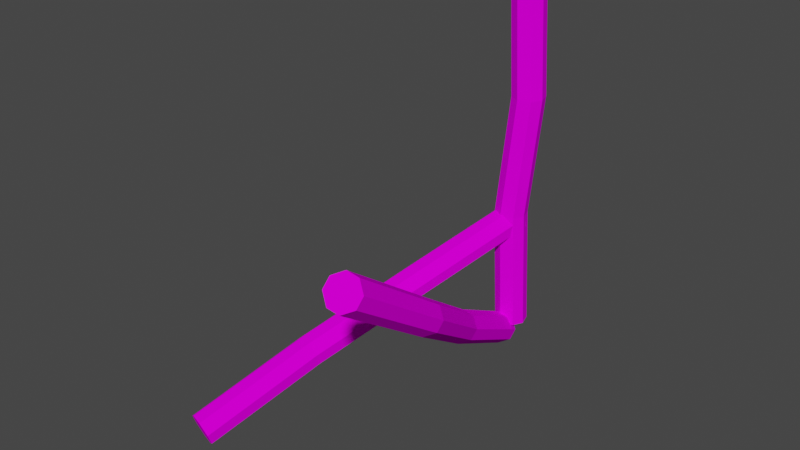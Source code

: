 # Source: Fence_Variance_3.blend  (saved by Blender 2.82.7; exported with 4.5.12 LTS)
import bpy
from mathutils import Matrix  # noqa: F401  (used for matrix-valued properties, if any)

bpy.ops.wm.read_factory_settings(use_empty=True)
scene = bpy.context.scene
scene.name = 'Scene'

# ---- collections
col_collection = bpy.data.collections.new('Collection'); scene.collection.children.link(col_collection)

# ---- images (referenced by path relative to the original .blend; pixels are not part of the script)
import os
ASSET_DIR = os.environ.get("B2B_ASSET_DIR", "")  # directory of the original .blend (textures are referenced by path, not embedded)
HERE = os.path.dirname(os.path.abspath(__file__))  # packed textures are extracted next to this script under _unpacked/

def load_image(name, relpath, width, height, colorspace="sRGB"):
    """Load a texture the original file referenced (path relative to the .blend, or extracted next to this script)."""
    p = next((c for c in (os.path.join(HERE, relpath), os.path.join(ASSET_DIR, relpath)) if relpath and os.path.exists(c)), "")
    if p:
        img = bpy.data.images.load(p, check_existing=True)
        img.name = name
    else:  # same state as the original file: an image datablock whose file is absent (Cycles renders it pink)
        img = bpy.data.images.new(name, width, height)
        img.source = "FILE"
        img.filepath = "//" + (relpath or name)
    img.colorspace_settings.name = colorspace
    return img
img_texturescom_wood_oldlog_0_4x2_4_1k_albedo_tif = load_image('TexturesCom_Wood_OldLog_0.4x2.4_1K_albedo.tif', 'TexturesCom_Wood_OldLog_0.4x2.4_1K_albedo.tif', 1024, 1024, 'sRGB')

# ---- materials (node trees are filled in below, after node groups)
mat_material = bpy.data.materials.new('Material')
mat_material.alpha_threshold = 0.0
mat_material.use_transparent_shadow = False
mat_material.line_color = (0.0, 0.0, 0.0, 1.0)

# ---- material node trees
mat_material.use_nodes = True; mat_material.node_tree.nodes.clear()
_N = mat_material.node_tree.nodes; _L = mat_material.node_tree.links
n0 = _N.new('ShaderNodeOutputMaterial'); n0.name = 'Material Output'; n0.location = (300, 300)
n1 = _N.new('ShaderNodeBsdfPrincipled'); n1.name = 'Principled BSDF'; n1.location = (10, 300)
n1.distribution = 'GGX'
n1.subsurface_method = 'BURLEY'
n1.inputs[2].default_value = 1.0
n1.inputs[3].default_value = 1.45
n1.inputs[13].default_value = 0.0
n1.inputs[27].default_value = (0.0, 0.0, 0.0, 1.0)
n1.inputs[28].default_value = 1.0
n2 = _N.new('ShaderNodeTexImage'); n2.name = 'Image Texture'; n2.location = (-280, 280)
n2.image = img_texturescom_wood_oldlog_0_4x2_4_1k_albedo_tif
_L.new(n1.outputs[0], n0.inputs[0])
_L.new(n2.outputs[0], n1.inputs[0])
n0.is_active_output = True

# ---- world
world_world = bpy.data.worlds.new('World'); scene.world = world_world
world_world.use_nodes = True; world_world.node_tree.nodes.clear()
_N = world_world.node_tree.nodes; _L = world_world.node_tree.links
n0 = _N.new('ShaderNodeOutputWorld'); n0.name = 'World Output'; n0.location = (300, 300)
n1 = _N.new('ShaderNodeBackground'); n1.name = 'Background'; n1.location = (10, 300)
n1.inputs[0].default_value = (0.05088, 0.05088, 0.05088, 1.0)
_L.new(n1.outputs[0], n0.inputs[0])
n0.is_active_output = True
world_world.color = (0.05088, 0.05088, 0.05088)
world_world.use_sun_shadow = False
world_world.sun_shadow_jitter_overblur = 0.0

# ---- meshes
me_cube_001 = bpy.data.meshes.new('Cube.001')
me_cube_001.from_pydata([(-0.3816, -1.0, -1.0), (-1.0, -0.3816, -1.0), (-1.0, -0.3816, 1.0), (-0.3816, -1.0, 1.0), (-1.0, 0.3816, -1.0), (-0.3816, 1.0, -1.0), (-0.3816, 1.0, 1.0), (-1.0, 0.3816, 1.0), (1.0, -0.3816, -1.0), (0.3816, -1.0, -1.0), (0.3816, -1.0, 1.0), (1.0, -0.3816, 1.0), (0.3816, 1.0, -1.0), (1.0, 0.3816, -1.0), (1.0, 0.3816, 1.0), (0.3816, 1.0, 1.0), (-0.7122, -0.8975, -0.3333), (-0.2235, -1.49, 0.3333), (-0.8419, -0.8721, 0.3333), (-1.331, -0.2791, -0.3333), (-0.2235, 0.5095, 0.3333), (-0.7122, 1.102, -0.3333), (-1.331, 0.484, -0.3333), (-0.8419, -0.1089, 0.3333), (1.158, -0.1089, 0.3333), (0.6694, 0.484, -0.3333), (0.05097, 1.102, -0.3333), (0.5397, 0.5095, 0.3333), (0.5397, -1.49, 0.3333), (0.05097, -0.8975, -0.3333), (0.6694, -0.2791, -0.3333), (1.158, -0.8721, 0.3333)], [], [(28, 10, 3, 17), (24, 14, 11, 31), (14, 15, 6, 7, 2, 3, 10, 11), (18, 2, 7, 23), (20, 6, 15, 27), (17, 3, 2, 18), (21, 5, 4, 22), (25, 13, 12, 26), (29, 9, 8, 30), (4, 5, 12, 13, 8, 9, 0, 1), (10, 28, 31, 11), (28, 29, 30, 31), (14, 24, 27, 15), (24, 25, 26, 27), (6, 20, 23, 7), (20, 21, 22, 23), (0, 16, 19, 1), (16, 17, 18, 19), (5, 21, 26, 12), (21, 20, 27, 26), (1, 19, 22, 4), (19, 18, 23, 22), (13, 25, 30, 8), (25, 24, 31, 30), (9, 29, 16, 0), (29, 28, 17, 16)])
_uv = me_cube_001.uv_layers.new(name='UVMap')
_uv.uv.foreach_set('vector', [0.2816, 0.7366, -0.1534, 0.7366, -0.1534, 0.6219, 0.2816, 0.6219, 0.2816, 0.9829, -0.1534, 0.9829, -0.1534, 0.8681, 0.2816, 0.8681, 0.1209, 1.0, 0.04616, 1.0, 4.086e-05, 0.7238, 4.086e-05, 0.2762, 0.04616, 4.094e-05, 0.1209, 4.086e-05, 0.167, 0.2762, 0.167, 0.7238, 0.6654, 0.005341, 0.9981, 0.005341, 0.9981, 0.1187, 0.6654, 0.1187, 0.6654, 0.2485, 0.9981, 0.2485, 0.9981, 0.3619, 0.6654, 0.3619, 0.2816, 0.6219, -0.1534, 0.6219, -0.1534, 0.4903, 0.2816, 0.4903, 0.3328, 0.2485, 8.863e-05, 0.2485, 8.863e-05, 0.1187, 0.3328, 0.1187, 0.3328, 0.4917, 8.863e-05, 0.4917, 8.863e-05, 0.3619, 0.3328, 0.3619, 0.7166, 0.7366, 1.152, 0.7366, 1.152, 0.8681, 0.7166, 0.8681, 0.125, 0.5773, 0.2023, 0.5, 0.2977, 0.5, 0.375, 0.5773, 0.375, 0.6727, 0.2977, 0.75, 0.2023, 0.75, 0.125, 0.6727, -0.1534, 0.7366, 0.2816, 0.7366, 0.2816, 0.8681, -0.1534, 0.8681, 0.2816, 0.7366, 0.7166, 0.7366, 0.7166, 0.8681, 0.2816, 0.8681, 0.9981, 0.4917, 0.6654, 0.4917, 0.6654, 0.3619, 0.9981, 0.3619, 0.6654, 0.4917, 0.3328, 0.4917, 0.3328, 0.3619, 0.6654, 0.3619, 0.9981, 0.2485, 0.6654, 0.2485, 0.6654, 0.1187, 0.9981, 0.1187, 0.6654, 0.2485, 0.3328, 0.2485, 0.3328, 0.1187, 0.6654, 0.1187, 1.152, 0.6219, 0.7166, 0.6219, 0.7166, 0.4903, 1.152, 0.4903, 0.7166, 0.6219, 0.2816, 0.6219, 0.2816, 0.4903, 0.7166, 0.4903, 8.863e-05, 0.2485, 0.3328, 0.2485, 0.3328, 0.3619, 8.863e-05, 0.3619, 0.3328, 0.2485, 0.6654, 0.2485, 0.6654, 0.3619, 0.3328, 0.3619, 8.851e-05, 0.005341, 0.3328, 0.005341, 0.3328, 0.1187, 8.863e-05, 0.1187, 0.3328, 0.005341, 0.6654, 0.005341, 0.6654, 0.1187, 0.3328, 0.1187, 1.152, 0.9829, 0.7166, 0.9829, 0.7166, 0.8681, 1.152, 0.8681, 0.7166, 0.9829, 0.2816, 0.9829, 0.2816, 0.8681, 0.7166, 0.8681, 1.152, 0.7366, 0.7166, 0.7366, 0.7166, 0.6219, 1.152, 0.6219, 0.7166, 0.7366, 0.2816, 0.7366, 0.2816, 0.6219, 0.7166, 0.6219])
me_cube_001.materials.append(mat_material)
me_cube_001.use_remesh_fix_poles = True
me_cube_001.use_remesh_preserve_attributes = False
me_cube_001.use_mirror_vertex_groups = False
me_cube_001.update()
me_cube_003 = bpy.data.meshes.new('Cube.003')
me_cube_003.from_pydata([(-0.3816, -1.0, -1.0), (-1.0, -0.3816, -1.0), (-1.0, -0.3816, 1.0), (-0.3816, -1.0, 1.0), (-1.0, 0.3816, -1.0), (-0.3816, 1.0, -1.0), (-0.3816, 1.0, 1.0), (-1.0, 0.3816, 1.0), (1.0, -0.3816, -1.0), (0.3816, -1.0, -1.0), (0.3816, -1.0, 1.0), (1.0, -0.3816, 1.0), (0.3816, 1.0, -1.0), (1.0, 0.3816, -1.0), (1.0, 0.3816, 1.0), (0.3816, 1.0, 1.0), (-0.7122, -0.8975, -0.3333), (-0.2235, -1.49, 0.3333), (-0.8419, -0.8721, 0.3333), (-1.331, -0.2791, -0.3333), (-0.2235, 0.5095, 0.3333), (-0.7122, 1.102, -0.3333), (-1.331, 0.484, -0.3333), (-0.8419, -0.1089, 0.3333), (1.158, -0.1089, 0.3333), (0.6694, 0.484, -0.3333), (0.05097, 1.102, -0.3333), (0.5397, 0.5095, 0.3333), (0.5397, -1.49, 0.3333), (0.05097, -0.8975, -0.3333), (0.6694, -0.2791, -0.3333), (1.158, -0.8721, 0.3333)], [], [(28, 10, 3, 17), (24, 14, 11, 31), (14, 15, 6, 7, 2, 3, 10, 11), (18, 2, 7, 23), (20, 6, 15, 27), (17, 3, 2, 18), (21, 5, 4, 22), (25, 13, 12, 26), (29, 9, 8, 30), (4, 5, 12, 13, 8, 9, 0, 1), (10, 28, 31, 11), (28, 29, 30, 31), (14, 24, 27, 15), (24, 25, 26, 27), (6, 20, 23, 7), (20, 21, 22, 23), (0, 16, 19, 1), (16, 17, 18, 19), (5, 21, 26, 12), (21, 20, 27, 26), (1, 19, 22, 4), (19, 18, 23, 22), (13, 25, 30, 8), (25, 24, 31, 30), (9, 29, 16, 0), (29, 28, 17, 16)])
_uv = me_cube_003.uv_layers.new(name='UVMap')
_uv.uv.foreach_set('vector', [0.2816, 0.7366, -0.1534, 0.7366, -0.1534, 0.6219, 0.2816, 0.6219, 0.2816, 0.9829, -0.1534, 0.9829, -0.1534, 0.8681, 0.2816, 0.8681, 0.1209, 1.0, 0.04616, 1.0, 4.086e-05, 0.7238, 4.086e-05, 0.2762, 0.04616, 4.094e-05, 0.1209, 4.086e-05, 0.167, 0.2762, 0.167, 0.7238, 0.6654, 0.005341, 0.9981, 0.005341, 0.9981, 0.1187, 0.6654, 0.1187, 0.6654, 0.2485, 0.9981, 0.2485, 0.9981, 0.3619, 0.6654, 0.3619, 0.2816, 0.6219, -0.1534, 0.6219, -0.1534, 0.4903, 0.2816, 0.4903, 0.3328, 0.2485, 8.863e-05, 0.2485, 8.863e-05, 0.1187, 0.3328, 0.1187, 0.3328, 0.4917, 8.863e-05, 0.4917, 8.863e-05, 0.3619, 0.3328, 0.3619, 0.7166, 0.7366, 1.152, 0.7366, 1.152, 0.8681, 0.7166, 0.8681, 0.125, 0.5773, 0.2023, 0.5, 0.2977, 0.5, 0.375, 0.5773, 0.375, 0.6727, 0.2977, 0.75, 0.2023, 0.75, 0.125, 0.6727, -0.1534, 0.7366, 0.2816, 0.7366, 0.2816, 0.8681, -0.1534, 0.8681, 0.2816, 0.7366, 0.7166, 0.7366, 0.7166, 0.8681, 0.2816, 0.8681, 0.9981, 0.4917, 0.6654, 0.4917, 0.6654, 0.3619, 0.9981, 0.3619, 0.6654, 0.4917, 0.3328, 0.4917, 0.3328, 0.3619, 0.6654, 0.3619, 0.9981, 0.2485, 0.6654, 0.2485, 0.6654, 0.1187, 0.9981, 0.1187, 0.6654, 0.2485, 0.3328, 0.2485, 0.3328, 0.1187, 0.6654, 0.1187, 1.152, 0.6219, 0.7166, 0.6219, 0.7166, 0.4903, 1.152, 0.4903, 0.7166, 0.6219, 0.2816, 0.6219, 0.2816, 0.4903, 0.7166, 0.4903, 8.863e-05, 0.2485, 0.3328, 0.2485, 0.3328, 0.3619, 8.863e-05, 0.3619, 0.3328, 0.2485, 0.6654, 0.2485, 0.6654, 0.3619, 0.3328, 0.3619, 8.851e-05, 0.005341, 0.3328, 0.005341, 0.3328, 0.1187, 8.863e-05, 0.1187, 0.3328, 0.005341, 0.6654, 0.005341, 0.6654, 0.1187, 0.3328, 0.1187, 1.152, 0.9829, 0.7166, 0.9829, 0.7166, 0.8681, 1.152, 0.8681, 0.7166, 0.9829, 0.2816, 0.9829, 0.2816, 0.8681, 0.7166, 0.8681, 1.152, 0.7366, 0.7166, 0.7366, 0.7166, 0.6219, 1.152, 0.6219, 0.7166, 0.7366, 0.2816, 0.7366, 0.2816, 0.6219, 0.7166, 0.6219])
me_cube_003.materials.append(mat_material)
me_cube_003.use_remesh_fix_poles = True
me_cube_003.use_remesh_preserve_attributes = False
me_cube_003.use_mirror_vertex_groups = False
me_cube_003.update()
me_cube_004 = bpy.data.meshes.new('Cube.004')
me_cube_004.from_pydata([(-0.3816, -1.0, -1.0), (-1.0, -0.3816, -1.0), (-0.4061, 0.03727, 1.185), (0.2123, -0.5811, 1.185), (-1.0, 0.3816, -1.0), (-0.3816, 1.0, -1.0), (0.2123, 1.419, 1.185), (-0.4061, 0.8004, 1.185), (1.0, -0.3816, -1.0), (0.3816, -1.0, -1.0), (0.9754, -0.5811, 1.185), (1.594, 0.03727, 1.185), (0.3816, 1.0, -1.0), (1.0, 0.3816, -1.0), (1.594, 0.8004, 1.185), (0.9754, 1.419, 1.185), (-0.7122, -0.8975, -0.3333), (-0.1707, -1.446, 0.3737), (-0.7891, -0.8274, 0.3737), (-1.331, -0.2791, -0.3333), (-0.1707, 0.5542, 0.3737), (-0.7122, 1.102, -0.3333), (-1.331, 0.484, -0.3333), (-0.7891, -0.06426, 0.3737), (1.211, -0.06426, 0.3737), (0.6694, 0.484, -0.3333), (0.05097, 1.102, -0.3333), (0.5925, 0.5542, 0.3737), (0.5925, -1.446, 0.3737), (0.05097, -0.8975, -0.3333), (0.6694, -0.2791, -0.3333), (1.211, -0.8274, 0.3737)], [], [(28, 10, 3, 17), (24, 14, 11, 31), (14, 15, 6, 7, 2, 3, 10, 11), (18, 2, 7, 23), (20, 6, 15, 27), (17, 3, 2, 18), (21, 5, 4, 22), (25, 13, 12, 26), (29, 9, 8, 30), (4, 5, 12, 13, 8, 9, 0, 1), (10, 28, 31, 11), (28, 29, 30, 31), (14, 24, 27, 15), (24, 25, 26, 27), (6, 20, 23, 7), (20, 21, 22, 23), (0, 16, 19, 1), (16, 17, 18, 19), (5, 21, 26, 12), (21, 20, 27, 26), (1, 19, 22, 4), (19, 18, 23, 22), (13, 25, 30, 8), (25, 24, 31, 30), (9, 29, 16, 0), (29, 28, 17, 16)])
_uv = me_cube_004.uv_layers.new(name='UVMap')
_uv.uv.foreach_set('vector', [0.2816, 0.7366, -0.1534, 0.7366, -0.1534, 0.6219, 0.2816, 0.6219, 0.2816, 0.9829, -0.1534, 0.9829, -0.1534, 0.8681, 0.2816, 0.8681, 0.1209, 1.0, 0.04616, 1.0, 4.086e-05, 0.7238, 4.086e-05, 0.2762, 0.04616, 4.094e-05, 0.1209, 4.086e-05, 0.167, 0.2762, 0.167, 0.7238, 0.6654, 0.005341, 0.9981, 0.005341, 0.9981, 0.1187, 0.6654, 0.1187, 0.6654, 0.2485, 0.9981, 0.2485, 0.9981, 0.3619, 0.6654, 0.3619, 0.2816, 0.6219, -0.1534, 0.6219, -0.1534, 0.4903, 0.2816, 0.4903, 0.3328, 0.2485, 8.863e-05, 0.2485, 8.863e-05, 0.1187, 0.3328, 0.1187, 0.3328, 0.4917, 8.863e-05, 0.4917, 8.863e-05, 0.3619, 0.3328, 0.3619, 0.7166, 0.7366, 1.152, 0.7366, 1.152, 0.8681, 0.7166, 0.8681, 0.125, 0.5773, 0.2023, 0.5, 0.2977, 0.5, 0.375, 0.5773, 0.375, 0.6727, 0.2977, 0.75, 0.2023, 0.75, 0.125, 0.6727, -0.1534, 0.7366, 0.2816, 0.7366, 0.2816, 0.8681, -0.1534, 0.8681, 0.2816, 0.7366, 0.7166, 0.7366, 0.7166, 0.8681, 0.2816, 0.8681, 0.9981, 0.4917, 0.6654, 0.4917, 0.6654, 0.3619, 0.9981, 0.3619, 0.6654, 0.4917, 0.3328, 0.4917, 0.3328, 0.3619, 0.6654, 0.3619, 0.9981, 0.2485, 0.6654, 0.2485, 0.6654, 0.1187, 0.9981, 0.1187, 0.6654, 0.2485, 0.3328, 0.2485, 0.3328, 0.1187, 0.6654, 0.1187, 1.152, 0.6219, 0.7166, 0.6219, 0.7166, 0.4903, 1.152, 0.4903, 0.7166, 0.6219, 0.2816, 0.6219, 0.2816, 0.4903, 0.7166, 0.4903, 8.863e-05, 0.2485, 0.3328, 0.2485, 0.3328, 0.3619, 8.863e-05, 0.3619, 0.3328, 0.2485, 0.6654, 0.2485, 0.6654, 0.3619, 0.3328, 0.3619, 8.851e-05, 0.005341, 0.3328, 0.005341, 0.3328, 0.1187, 8.863e-05, 0.1187, 0.3328, 0.005341, 0.6654, 0.005341, 0.6654, 0.1187, 0.3328, 0.1187, 1.152, 0.9829, 0.7166, 0.9829, 0.7166, 0.8681, 1.152, 0.8681, 0.7166, 0.9829, 0.2816, 0.9829, 0.2816, 0.8681, 0.7166, 0.8681, 1.152, 0.7366, 0.7166, 0.7366, 0.7166, 0.6219, 1.152, 0.6219, 0.7166, 0.7366, 0.2816, 0.7366, 0.2816, 0.6219, 0.7166, 0.6219])
me_cube_004.materials.append(mat_material)
me_cube_004.use_remesh_fix_poles = True
me_cube_004.use_remesh_preserve_attributes = False
me_cube_004.use_mirror_vertex_groups = False
me_cube_004.update()

# ---- objects
ob_cube = bpy.data.objects.new('Cube', me_cube_001)
ob_cube_002 = bpy.data.objects.new('Cube.002', me_cube_003)
ob_cube_003 = bpy.data.objects.new('Cube.003', me_cube_004)

# ---- transforms, parenting, visibility, modifiers, constraints
ob_cube.location = (0.0, 0.0, 1.048)
ob_cube.rotation_euler = (0.0, -0.0, 1.09)
ob_cube.scale = (0.08313, 0.08313, 1.0)
ob_cube.lineart.crease_threshold = 0.0
ob_cube_002.location = (-0.3063, -0.8746, 0.3442)
ob_cube_002.rotation_euler = (0.3491, 1.932, -1.509)
ob_cube_002.scale = (0.08313, 0.08313, 1.0)
ob_cube_002.lineart.crease_threshold = 0.0
ob_cube_003.location = (0.1839, -0.8712, 0.5163)
ob_cube_003.rotation_euler = (0.427, -0.9537, 1.322)
ob_cube_003.scale = (0.08313, 0.08313, 1.0)
ob_cube_003.lineart.crease_threshold = 0.0

# ---- collection membership
col_collection.objects.link(ob_cube)
col_collection.objects.link(ob_cube_002)
col_collection.objects.link(ob_cube_003)

# ---- scene / render settings (as saved in the file)
scene.frame_start = 1; scene.frame_end = 250; scene.frame_set(1)
scene.render.engine = 'BLENDER_EEVEE_NEXT'
scene.cycles.use_denoising = False
scene.cycles.samples = 128
scene.cycles.sampling_pattern = 'TABULATED_SOBOL'
scene.cycles.use_adaptive_sampling = False
scene.cycles.use_light_tree = False
scene.view_settings.view_transform = 'Filmic'
bpy.context.view_layer.update()

# ---- added for rendering (the .blend has no active camera and no usable light): camera, sun
cam_auto = bpy.data.cameras.new('AutoCamera')
cam_auto.lens = 50.0
cam_auto.sensor_width = 36.0
cam_auto.clip_end = 1000.0
ob_auto_camera = bpy.data.objects.new('AutoCamera', cam_auto)
scene.collection.objects.link(ob_auto_camera)
ob_auto_camera.location = (2.94388, -4.51014, 3.36927)
ob_auto_camera.rotation_euler = (1.09748, -7.21219e-08, 0.694738)
scene.camera = ob_auto_camera
light_auto_sun = bpy.data.lights.new('AutoSun', 'SUN')
light_auto_sun.energy = 3.0
light_auto_sun.angle = 0.0523599
ob_auto_sun = bpy.data.objects.new('AutoSun', light_auto_sun)
scene.collection.objects.link(ob_auto_sun)
ob_auto_sun.rotation_euler = (0.872665, 0.174533, 0.523599)
bpy.context.view_layer.update()
